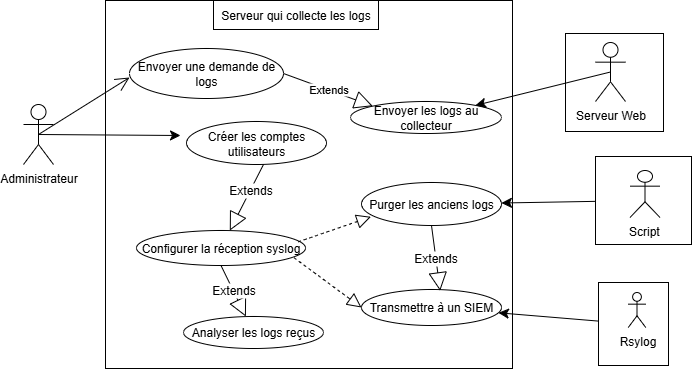

The diagram above was exported from draw.io. Its source (the exported page's mxGraphModel, read from the mxfile embedded in the PNG):
<mxGraphModel dx="778" dy="430" grid="0" gridSize="10" guides="1" tooltips="1" connect="1" arrows="1" fold="1" page="0" pageScale="1" pageWidth="827" pageHeight="1169" math="0" shadow="0">
  <root>
    <mxCell id="0" />
    <mxCell id="1" parent="0" />
    <mxCell id="ZJ-lILAAd4j_UfSkXZZT-5" value="" style="whiteSpace=wrap;html=1;aspect=fixed;" vertex="1" parent="1">
      <mxGeometry x="692" y="105" width="98" height="98" as="geometry" />
    </mxCell>
    <mxCell id="MjwD6e0wirsRCNaimnq1-3" value="Serveur Web" style="shape=umlActor;verticalLabelPosition=bottom;verticalAlign=top;html=1;" parent="1" vertex="1">
      <mxGeometry x="722" y="114" width="30" height="59" as="geometry" />
    </mxCell>
    <mxCell id="MjwD6e0wirsRCNaimnq1-4" value="Administrateur&lt;div&gt;&lt;br&gt;&lt;/div&gt;" style="shape=umlActor;verticalLabelPosition=bottom;verticalAlign=top;html=1;" parent="1" vertex="1">
      <mxGeometry x="150" y="176" width="30" height="60" as="geometry" />
    </mxCell>
    <mxCell id="MjwD6e0wirsRCNaimnq1-6" value="&lt;br&gt;&lt;div&gt;&lt;br&gt;&lt;/div&gt;" style="html=1;whiteSpace=wrap;" parent="1" vertex="1">
      <mxGeometry x="232" y="72" width="407" height="368" as="geometry" />
    </mxCell>
    <mxCell id="MjwD6e0wirsRCNaimnq1-7" value="Serveur qui collecte les logs" style="html=1;whiteSpace=wrap;" parent="1" vertex="1">
      <mxGeometry x="340" y="72" width="165" height="29" as="geometry" />
    </mxCell>
    <mxCell id="MjwD6e0wirsRCNaimnq1-9" value="Envoyer les logs au collecteur" style="ellipse;whiteSpace=wrap;html=1;" parent="1" vertex="1">
      <mxGeometry x="477" y="173" width="151" height="32" as="geometry" />
    </mxCell>
    <mxCell id="MjwD6e0wirsRCNaimnq1-11" value="Analyser les logs reçus" style="ellipse;whiteSpace=wrap;html=1;" parent="1" vertex="1">
      <mxGeometry x="310" y="388" width="140" height="32" as="geometry" />
    </mxCell>
    <mxCell id="MjwD6e0wirsRCNaimnq1-12" value="Transmettre à un SIEM" style="ellipse;whiteSpace=wrap;html=1;" parent="1" vertex="1">
      <mxGeometry x="488" y="361" width="140" height="36" as="geometry" />
    </mxCell>
    <mxCell id="MjwD6e0wirsRCNaimnq1-13" value="Configurer la réception syslog" style="ellipse;whiteSpace=wrap;html=1;" parent="1" vertex="1">
      <mxGeometry x="263" y="302" width="169" height="35" as="geometry" />
    </mxCell>
    <mxCell id="MjwD6e0wirsRCNaimnq1-30" value="Purger les anciens logs" style="ellipse;whiteSpace=wrap;html=1;" parent="1" vertex="1">
      <mxGeometry x="488" y="254" width="140" height="43" as="geometry" />
    </mxCell>
    <mxCell id="MjwD6e0wirsRCNaimnq1-57" style="edgeStyle=none;curved=1;rounded=0;orthogonalLoop=1;jettySize=auto;html=1;exitX=0.5;exitY=0.5;exitDx=0;exitDy=0;exitPerimeter=0;fontSize=12;startSize=8;endSize=8;" parent="1" source="MjwD6e0wirsRCNaimnq1-3" target="MjwD6e0wirsRCNaimnq1-9" edge="1">
      <mxGeometry relative="1" as="geometry" />
    </mxCell>
    <mxCell id="MjwD6e0wirsRCNaimnq1-58" style="edgeStyle=none;curved=1;rounded=0;orthogonalLoop=1;jettySize=auto;html=1;exitX=0.5;exitY=0.5;exitDx=0;exitDy=0;exitPerimeter=0;fontSize=12;startSize=8;endSize=8;" parent="1" source="MjwD6e0wirsRCNaimnq1-4" edge="1">
      <mxGeometry relative="1" as="geometry">
        <mxPoint x="307" y="207" as="targetPoint" />
      </mxGeometry>
    </mxCell>
    <mxCell id="MjwD6e0wirsRCNaimnq1-116" value="" style="edgeStyle=none;curved=1;rounded=0;orthogonalLoop=1;jettySize=auto;html=1;fontSize=12;startSize=8;endSize=8;" parent="1" source="MjwD6e0wirsRCNaimnq1-72" target="MjwD6e0wirsRCNaimnq1-30" edge="1">
      <mxGeometry relative="1" as="geometry" />
    </mxCell>
    <mxCell id="MjwD6e0wirsRCNaimnq1-72" value="" style="html=1;whiteSpace=wrap;" parent="1" vertex="1">
      <mxGeometry x="722" y="228" width="96" height="88" as="geometry" />
    </mxCell>
    <mxCell id="MjwD6e0wirsRCNaimnq1-117" value="" style="edgeStyle=none;curved=1;rounded=0;orthogonalLoop=1;jettySize=auto;html=1;fontSize=12;startSize=8;endSize=8;" parent="1" source="MjwD6e0wirsRCNaimnq1-73" target="MjwD6e0wirsRCNaimnq1-12" edge="1">
      <mxGeometry relative="1" as="geometry" />
    </mxCell>
    <mxCell id="MjwD6e0wirsRCNaimnq1-73" value="" style="html=1;whiteSpace=wrap;" parent="1" vertex="1">
      <mxGeometry x="725" y="354" width="70" height="83" as="geometry" />
    </mxCell>
    <mxCell id="MjwD6e0wirsRCNaimnq1-94" value="Rsylog" style="shape=umlActor;verticalLabelPosition=bottom;verticalAlign=top;html=1;" parent="1" vertex="1">
      <mxGeometry x="754.75" y="364" width="17.5" height="35" as="geometry" />
    </mxCell>
    <mxCell id="MjwD6e0wirsRCNaimnq1-96" value="Script&amp;nbsp;" style="shape=umlActor;verticalLabelPosition=bottom;verticalAlign=top;html=1;" parent="1" vertex="1">
      <mxGeometry x="756.5" y="242" width="30" height="47" as="geometry" />
    </mxCell>
    <mxCell id="MjwD6e0wirsRCNaimnq1-104" value="Extends" style="endArrow=block;endSize=16;endFill=0;html=1;rounded=0;fontSize=12;curved=1;exitX=0.564;exitY=0.98;exitDx=0;exitDy=0;exitPerimeter=0;" parent="1" target="MjwD6e0wirsRCNaimnq1-13" edge="1">
      <mxGeometry width="160" relative="1" as="geometry">
        <mxPoint x="396.96000000000004" y="222.34000000000003" as="sourcePoint" />
        <mxPoint x="534" y="245" as="targetPoint" />
      </mxGeometry>
    </mxCell>
    <mxCell id="MjwD6e0wirsRCNaimnq1-105" value="Extends" style="endArrow=block;endSize=16;endFill=0;html=1;rounded=0;fontSize=12;curved=1;exitX=0.5;exitY=1;exitDx=0;exitDy=0;" parent="1" source="MjwD6e0wirsRCNaimnq1-13" target="MjwD6e0wirsRCNaimnq1-11" edge="1">
      <mxGeometry width="160" relative="1" as="geometry">
        <mxPoint x="281" y="354" as="sourcePoint" />
        <mxPoint x="441" y="354" as="targetPoint" />
      </mxGeometry>
    </mxCell>
    <mxCell id="MjwD6e0wirsRCNaimnq1-110" value="" style="endArrow=block;dashed=1;endFill=0;endSize=12;html=1;rounded=0;fontSize=12;curved=1;exitX=0.933;exitY=0.781;exitDx=0;exitDy=0;exitPerimeter=0;entryX=0;entryY=0.5;entryDx=0;entryDy=0;" parent="1" source="MjwD6e0wirsRCNaimnq1-13" target="MjwD6e0wirsRCNaimnq1-12" edge="1">
      <mxGeometry width="160" relative="1" as="geometry">
        <mxPoint x="413.00000000000006" y="330" as="sourcePoint" />
        <mxPoint x="458" y="340" as="targetPoint" />
      </mxGeometry>
    </mxCell>
    <mxCell id="MjwD6e0wirsRCNaimnq1-111" value="" style="endArrow=block;dashed=1;endFill=0;endSize=12;html=1;rounded=0;fontSize=12;curved=1;entryX=0.067;entryY=0.798;entryDx=0;entryDy=0;entryPerimeter=0;exitX=0.957;exitY=0.324;exitDx=0;exitDy=0;exitPerimeter=0;" parent="1" source="MjwD6e0wirsRCNaimnq1-13" target="MjwD6e0wirsRCNaimnq1-30" edge="1">
      <mxGeometry width="160" relative="1" as="geometry">
        <mxPoint x="374" y="245" as="sourcePoint" />
        <mxPoint x="534" y="245" as="targetPoint" />
      </mxGeometry>
    </mxCell>
    <mxCell id="MjwD6e0wirsRCNaimnq1-113" value="Extends" style="endArrow=block;endSize=16;endFill=0;html=1;rounded=0;fontSize=12;curved=1;entryX=0.562;entryY=0.037;entryDx=0;entryDy=0;entryPerimeter=0;exitX=0.5;exitY=1;exitDx=0;exitDy=0;" parent="1" source="MjwD6e0wirsRCNaimnq1-30" target="MjwD6e0wirsRCNaimnq1-12" edge="1">
      <mxGeometry width="160" relative="1" as="geometry">
        <mxPoint x="445" y="291" as="sourcePoint" />
        <mxPoint x="605" y="291" as="targetPoint" />
      </mxGeometry>
    </mxCell>
    <mxCell id="ZJ-lILAAd4j_UfSkXZZT-6" value="Créer les comptes utilisateurs" style="ellipse;whiteSpace=wrap;html=1;" vertex="1" parent="1">
      <mxGeometry x="313" y="193" width="140" height="43" as="geometry" />
    </mxCell>
    <mxCell id="ZJ-lILAAd4j_UfSkXZZT-7" value="Envoyer une demande de logs" style="ellipse;whiteSpace=wrap;html=1;" vertex="1" parent="1">
      <mxGeometry x="256" y="120" width="154" height="50" as="geometry" />
    </mxCell>
    <mxCell id="ZJ-lILAAd4j_UfSkXZZT-10" value="" style="endArrow=open;endFill=1;endSize=12;html=1;rounded=0;exitX=0.5;exitY=0.5;exitDx=0;exitDy=0;exitPerimeter=0;" edge="1" parent="1" source="MjwD6e0wirsRCNaimnq1-4">
      <mxGeometry width="160" relative="1" as="geometry">
        <mxPoint x="96" y="149" as="sourcePoint" />
        <mxPoint x="256" y="149" as="targetPoint" />
      </mxGeometry>
    </mxCell>
    <mxCell id="ZJ-lILAAd4j_UfSkXZZT-11" value="Extends" style="endArrow=block;endSize=16;endFill=0;html=1;rounded=0;exitX=1;exitY=0.5;exitDx=0;exitDy=0;entryX=0;entryY=0;entryDx=0;entryDy=0;" edge="1" parent="1" source="ZJ-lILAAd4j_UfSkXZZT-7" target="MjwD6e0wirsRCNaimnq1-9">
      <mxGeometry width="160" relative="1" as="geometry">
        <mxPoint x="395" y="235" as="sourcePoint" />
        <mxPoint x="499" y="171" as="targetPoint" />
      </mxGeometry>
    </mxCell>
  </root>
</mxGraphModel>